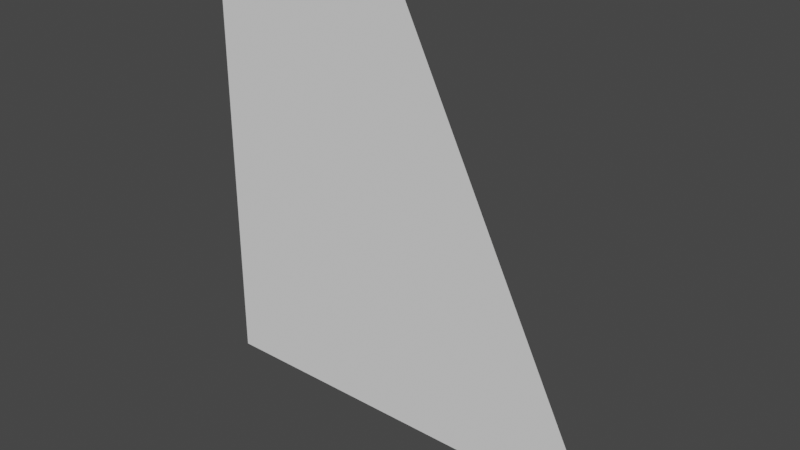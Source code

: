 # Source: slope_end_low_floor_sw.blend  (saved by Blender 2.80.75; exported with 4.5.12 LTS)
import bpy
from mathutils import Matrix  # noqa: F401  (used for matrix-valued properties, if any)

bpy.ops.wm.read_factory_settings(use_empty=True)
scene = bpy.context.scene
scene.name = 'Scene'

# ---- collections
col_collection = bpy.data.collections.new('Collection'); scene.collection.children.link(col_collection)

# ---- world
world_world = bpy.data.worlds.new('World'); scene.world = world_world
world_world.use_nodes = True; world_world.node_tree.nodes.clear()
_N = world_world.node_tree.nodes; _L = world_world.node_tree.links
n0 = _N.new('ShaderNodeOutputWorld'); n0.name = 'World Output'; n0.location = (300, 300)
n1 = _N.new('ShaderNodeBackground'); n1.name = 'Background'; n1.location = (10, 300)
n1.inputs[0].default_value = (0.05088, 0.05088, 0.05088, 1.0)
_L.new(n1.outputs[0], n0.inputs[0])
n0.is_active_output = True
world_world.color = (0.05088, 0.05088, 0.05088)
world_world.use_sun_shadow = False
world_world.sun_shadow_jitter_overblur = 0.0

# ---- meshes
me_plane = bpy.data.meshes.new('Plane')
me_plane.from_pydata([(0.5, 0.0, -0.5), (4.371e-08, 0.0, 0.5), (-0.5, 0.0, -0.5), (-0.5, 0.0, 0.5)], [], [(1, 0, 2, 3)])
_uv = me_plane.uv_layers.new(name='UVMap')
_uv.uv.foreach_set('vector', [1.0, 0.0, 0.0, 0.0, 0.0, 0.0, 0.0, 0.0])
me_plane.use_remesh_preserve_volume = False
me_plane.use_remesh_preserve_attributes = False
me_plane.use_mirror_vertex_groups = False
me_plane.update()

# ---- objects
ob_plane = bpy.data.objects.new('Plane', me_plane)

# ---- transforms, parenting, visibility, modifiers, constraints
ob_plane.location = (0.0, 0.0, 0.0)
ob_plane.lineart.crease_threshold = 0.0

# ---- collection membership
col_collection.objects.link(ob_plane)

# ---- scene / render settings (as saved in the file)
scene.frame_start = 1; scene.frame_end = 250; scene.frame_set(1)
scene.render.engine = 'BLENDER_EEVEE_NEXT'
scene.cycles.samples = 128
scene.cycles.sampling_pattern = 'TABULATED_SOBOL'
scene.cycles.use_adaptive_sampling = False
scene.cycles.use_light_tree = False
scene.view_settings.view_transform = 'Filmic'
bpy.context.view_layer.update()

# ---- added for rendering (the .blend has no active camera and no usable light): camera, sun
cam_auto = bpy.data.cameras.new('AutoCamera')
cam_auto.lens = 50.0
cam_auto.sensor_width = 36.0
cam_auto.clip_end = 1000.0
ob_auto_camera = bpy.data.objects.new('AutoCamera', cam_auto)
scene.collection.objects.link(ob_auto_camera)
ob_auto_camera.location = (1.30847, -1.57016, 1.04677)
ob_auto_camera.rotation_euler = (1.09748, -7.21219e-08, 0.694738)
scene.camera = ob_auto_camera
light_auto_sun = bpy.data.lights.new('AutoSun', 'SUN')
light_auto_sun.energy = 3.0
light_auto_sun.angle = 0.0523599
ob_auto_sun = bpy.data.objects.new('AutoSun', light_auto_sun)
scene.collection.objects.link(ob_auto_sun)
ob_auto_sun.rotation_euler = (0.872665, 0.174533, 0.523599)
bpy.context.view_layer.update()
